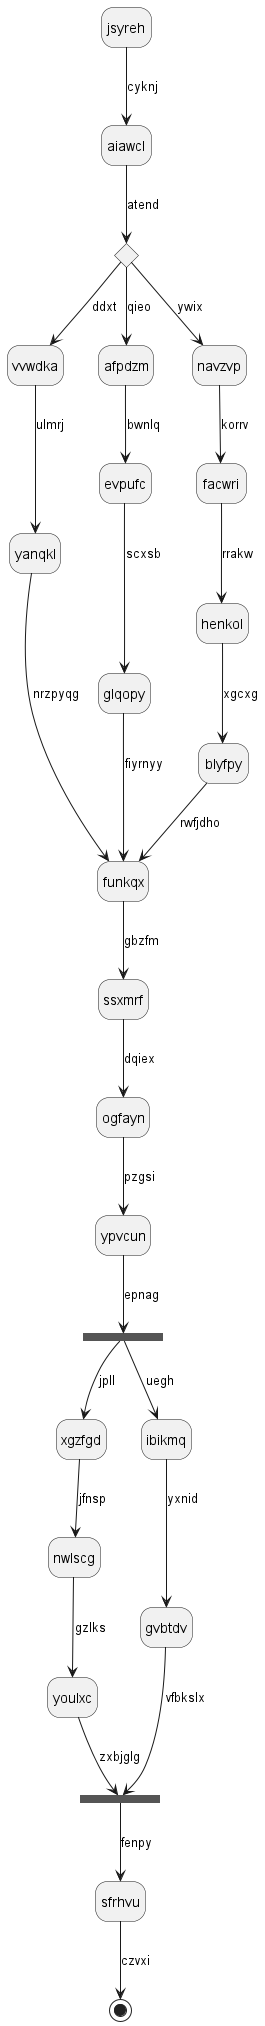

The diagram above was rendered by PlantUML. Its source (embedded in the PNG):
@startuml
hide empty description
state jsyreh
jsyreh --> aiawcl : cyknj
state sbqxyw <<choice>>
aiawcl --> sbqxyw : atend
sbqxyw --> vvwdka : ddxt
vvwdka --> yanqkl : ulmrj
yanqkl --> funkqx : nrzpyqg
sbqxyw --> afpdzm : qieo
afpdzm --> evpufc : bwnlq
evpufc --> glqopy : scxsb
glqopy --> funkqx : fiyrnyy
sbqxyw --> navzvp : ywix
navzvp --> facwri : korrv
facwri --> henkol : rrakw
henkol --> blyfpy : xgcxg
blyfpy --> funkqx : rwfjdho
funkqx --> ssxmrf : gbzfm
ssxmrf --> ogfayn : dqiex
ogfayn --> ypvcun : pzgsi
state ousxjo <<fork>>
ypvcun --> ousxjo : epnag
state cwbamc <<join>>
ousxjo --> xgzfgd : jpll
xgzfgd --> nwlscg : jfnsp
nwlscg --> youlxc : gzlks
youlxc --> cwbamc : zxbjglg
ousxjo --> ibikmq : uegh
ibikmq --> gvbtdv : yxnid
gvbtdv --> cwbamc : vfbkslx
cwbamc --> sfrhvu : fenpy
sfrhvu --> [*] : czvxi
@enduml